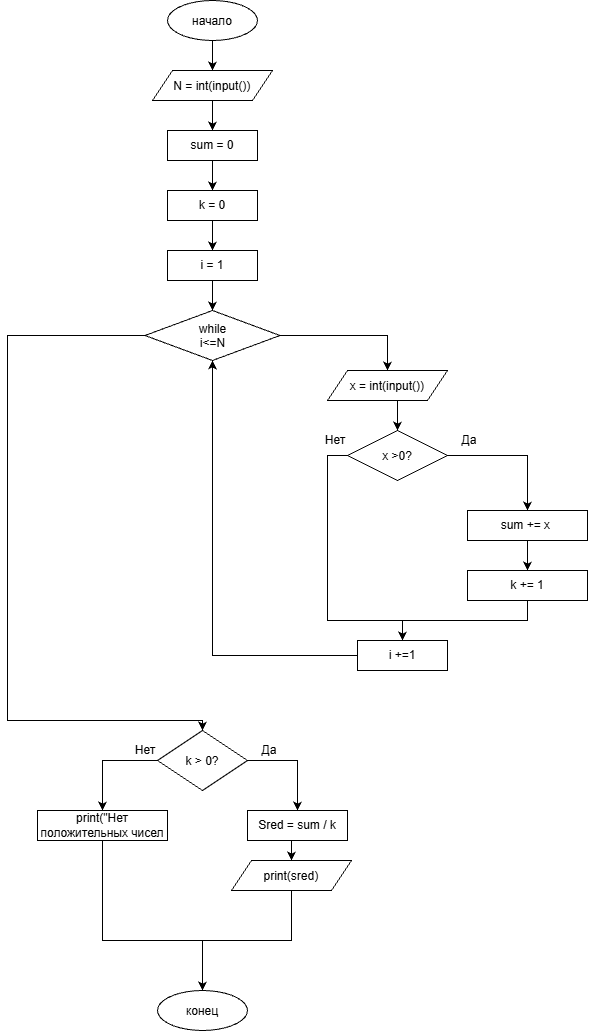

The diagram above was exported from draw.io. Its source (the exported page's mxGraphModel, read from the mxfile embedded in the PNG):
<mxGraphModel dx="1504" dy="1006" grid="1" gridSize="10" guides="1" tooltips="1" connect="1" arrows="1" fold="1" page="1" pageScale="1" pageWidth="827" pageHeight="1169" math="0" shadow="0">
  <root>
    <mxCell id="0" />
    <mxCell id="1" parent="0" />
    <mxCell id="D6STk1UP7vppPX9j2-KK-4" edge="1" parent="1" source="D6STk1UP7vppPX9j2-KK-1" style="edgeStyle=orthogonalEdgeStyle;rounded=0;orthogonalLoop=1;jettySize=auto;html=1;exitX=0.5;exitY=1;exitDx=0;exitDy=0;entryX=0.5;entryY=0;entryDx=0;entryDy=0;defaultLabelBackgroundColor=page;" target="D6STk1UP7vppPX9j2-KK-2">
      <mxGeometry relative="1" as="geometry" />
    </mxCell>
    <mxCell id="D6STk1UP7vppPX9j2-KK-1" parent="1" style="ellipse;whiteSpace=wrap;html=1;shapeInside=1;" value="начало" vertex="1">
      <mxGeometry height="40" width="90" x="290" y="40" as="geometry" />
    </mxCell>
    <mxCell id="D6STk1UP7vppPX9j2-KK-5" edge="1" parent="1" source="D6STk1UP7vppPX9j2-KK-2" style="edgeStyle=orthogonalEdgeStyle;rounded=0;orthogonalLoop=1;jettySize=auto;html=1;exitX=0.5;exitY=1;exitDx=0;exitDy=0;entryX=0.5;entryY=0;entryDx=0;entryDy=0;defaultLabelBackgroundColor=page;" target="D6STk1UP7vppPX9j2-KK-3">
      <mxGeometry relative="1" as="geometry" />
    </mxCell>
    <mxCell id="D6STk1UP7vppPX9j2-KK-2" parent="1" style="shape=parallelogram;perimeter=parallelogramPerimeter;whiteSpace=wrap;html=1;shapeInside=1;fixedSize=1;" value="N = int(input())" vertex="1">
      <mxGeometry height="30" width="120" x="275" y="110" as="geometry" />
    </mxCell>
    <mxCell id="D6STk1UP7vppPX9j2-KK-8" edge="1" parent="1" source="D6STk1UP7vppPX9j2-KK-3" style="edgeStyle=orthogonalEdgeStyle;rounded=0;orthogonalLoop=1;jettySize=auto;html=1;exitX=0.5;exitY=1;exitDx=0;exitDy=0;entryX=0.5;entryY=0;entryDx=0;entryDy=0;defaultLabelBackgroundColor=page;" target="D6STk1UP7vppPX9j2-KK-7">
      <mxGeometry relative="1" as="geometry" />
    </mxCell>
    <mxCell id="D6STk1UP7vppPX9j2-KK-3" parent="1" style="rounded=0;whiteSpace=wrap;html=1;" value="sum = 0" vertex="1">
      <mxGeometry height="30" width="90" x="290" y="170" as="geometry" />
    </mxCell>
    <mxCell id="D6STk1UP7vppPX9j2-KK-11" edge="1" parent="1" source="D6STk1UP7vppPX9j2-KK-7" style="edgeStyle=orthogonalEdgeStyle;rounded=0;orthogonalLoop=1;jettySize=auto;html=1;exitX=0.5;exitY=1;exitDx=0;exitDy=0;entryX=0.5;entryY=0;entryDx=0;entryDy=0;defaultLabelBackgroundColor=page;" target="D6STk1UP7vppPX9j2-KK-10">
      <mxGeometry relative="1" as="geometry" />
    </mxCell>
    <mxCell id="D6STk1UP7vppPX9j2-KK-7" parent="1" style="rounded=0;whiteSpace=wrap;html=1;" value="k = 0" vertex="1">
      <mxGeometry height="30" width="90" x="290" y="230" as="geometry" />
    </mxCell>
    <mxCell id="D6STk1UP7vppPX9j2-KK-14" edge="1" parent="1" source="D6STk1UP7vppPX9j2-KK-10" style="edgeStyle=orthogonalEdgeStyle;rounded=0;orthogonalLoop=1;jettySize=auto;html=1;exitX=0.5;exitY=1;exitDx=0;exitDy=0;entryX=0.5;entryY=0;entryDx=0;entryDy=0;defaultLabelBackgroundColor=page;" target="D6STk1UP7vppPX9j2-KK-13">
      <mxGeometry relative="1" as="geometry" />
    </mxCell>
    <mxCell id="D6STk1UP7vppPX9j2-KK-10" parent="1" style="rounded=0;whiteSpace=wrap;html=1;" value="i = 1" vertex="1">
      <mxGeometry height="30" width="90" x="290" y="290" as="geometry" />
    </mxCell>
    <mxCell id="D6STk1UP7vppPX9j2-KK-17" edge="1" parent="1" source="D6STk1UP7vppPX9j2-KK-13" style="edgeStyle=orthogonalEdgeStyle;rounded=0;orthogonalLoop=1;jettySize=auto;html=1;entryX=0.5;entryY=0;entryDx=0;entryDy=0;defaultLabelBackgroundColor=page;" target="D6STk1UP7vppPX9j2-KK-16">
      <mxGeometry relative="1" as="geometry" />
    </mxCell>
    <mxCell id="D6STk1UP7vppPX9j2-KK-29" edge="1" parent="1" source="D6STk1UP7vppPX9j2-KK-13" style="edgeStyle=orthogonalEdgeStyle;rounded=0;orthogonalLoop=1;jettySize=auto;html=1;exitX=0;exitY=0.5;exitDx=0;exitDy=0;entryX=0.5;entryY=0;entryDx=0;entryDy=0;defaultLabelBackgroundColor=page;" target="D6STk1UP7vppPX9j2-KK-27">
      <mxGeometry relative="1" x="0.3223" as="geometry">
        <Array as="points">
          <mxPoint x="130" y="375" />
          <mxPoint x="130" y="760" />
          <mxPoint x="325" y="760" />
        </Array>
      </mxGeometry>
    </mxCell>
    <mxCell id="D6STk1UP7vppPX9j2-KK-13" parent="1" style="rhombus;whiteSpace=wrap;html=1;shapeInside=1;" value="while i&amp;lt;=N" vertex="1">
      <mxGeometry height="50" width="135" x="267.5" y="350" as="geometry" />
    </mxCell>
    <mxCell id="D6STk1UP7vppPX9j2-KK-19" edge="1" parent="1" source="D6STk1UP7vppPX9j2-KK-16" style="edgeStyle=orthogonalEdgeStyle;rounded=0;orthogonalLoop=1;jettySize=auto;html=1;exitX=0.5;exitY=1;exitDx=0;exitDy=0;entryX=0.5;entryY=0;entryDx=0;entryDy=0;defaultLabelBackgroundColor=page;" target="D6STk1UP7vppPX9j2-KK-18">
      <mxGeometry relative="1" as="geometry" />
    </mxCell>
    <mxCell id="D6STk1UP7vppPX9j2-KK-16" parent="1" style="shape=parallelogram;perimeter=parallelogramPerimeter;whiteSpace=wrap;html=1;shapeInside=1;fixedSize=1;" value="x = int(input())" vertex="1">
      <mxGeometry height="30" width="120" x="450" y="410" as="geometry" />
    </mxCell>
    <mxCell id="D6STk1UP7vppPX9j2-KK-21" edge="1" parent="1" source="D6STk1UP7vppPX9j2-KK-18" style="edgeStyle=orthogonalEdgeStyle;rounded=0;orthogonalLoop=1;jettySize=auto;html=1;entryX=0.5;entryY=0;entryDx=0;entryDy=0;defaultLabelBackgroundColor=page;exitX=1;exitY=0.5;exitDx=0;exitDy=0;" target="D6STk1UP7vppPX9j2-KK-20">
      <mxGeometry relative="1" x="0.1657" as="geometry" />
    </mxCell>
    <mxCell id="D6STk1UP7vppPX9j2-KK-34" edge="1" parent="1" source="D6STk1UP7vppPX9j2-KK-18" style="edgeStyle=orthogonalEdgeStyle;rounded=0;orthogonalLoop=1;jettySize=auto;html=1;exitX=0;exitY=0.5;exitDx=0;exitDy=0;entryX=0.5;entryY=0;entryDx=0;entryDy=0;defaultLabelBackgroundColor=page;" target="D6STk1UP7vppPX9j2-KK-31">
      <mxGeometry relative="1" x="0.0714" as="geometry">
        <Array as="points">
          <mxPoint x="450" y="495" />
          <mxPoint x="450" y="660" />
          <mxPoint x="525" y="660" />
        </Array>
      </mxGeometry>
    </mxCell>
    <mxCell id="D6STk1UP7vppPX9j2-KK-18" parent="1" style="rhombus;whiteSpace=wrap;html=1;shapeInside=1;" value="x &amp;gt;0?" vertex="1">
      <mxGeometry height="50" width="100" x="470" y="470" as="geometry" />
    </mxCell>
    <mxCell id="D6STk1UP7vppPX9j2-KK-24" edge="1" parent="1" source="D6STk1UP7vppPX9j2-KK-20" style="edgeStyle=orthogonalEdgeStyle;rounded=0;orthogonalLoop=1;jettySize=auto;html=1;exitX=0.5;exitY=1;exitDx=0;exitDy=0;entryX=0.5;entryY=0;entryDx=0;entryDy=0;defaultLabelBackgroundColor=page;" target="D6STk1UP7vppPX9j2-KK-23">
      <mxGeometry relative="1" as="geometry" />
    </mxCell>
    <mxCell id="D6STk1UP7vppPX9j2-KK-20" parent="1" style="rounded=0;whiteSpace=wrap;html=1;" value="sum += x&amp;nbsp;" vertex="1">
      <mxGeometry height="30" width="120" x="590" y="550" as="geometry" />
    </mxCell>
    <mxCell id="D6STk1UP7vppPX9j2-KK-51" edge="1" parent="1" source="D6STk1UP7vppPX9j2-KK-23" style="edgeStyle=orthogonalEdgeStyle;rounded=0;orthogonalLoop=1;jettySize=auto;html=1;exitX=0.5;exitY=1;exitDx=0;exitDy=0;entryX=0.5;entryY=0;entryDx=0;entryDy=0;defaultLabelBackgroundColor=page;" target="D6STk1UP7vppPX9j2-KK-31">
      <mxGeometry relative="1" as="geometry" />
    </mxCell>
    <mxCell id="D6STk1UP7vppPX9j2-KK-23" parent="1" style="rounded=0;whiteSpace=wrap;html=1;" value="k += 1" vertex="1">
      <mxGeometry height="30" width="120" x="590" y="610" as="geometry" />
    </mxCell>
    <mxCell id="D6STk1UP7vppPX9j2-KK-36" edge="1" parent="1" source="D6STk1UP7vppPX9j2-KK-27" style="edgeStyle=orthogonalEdgeStyle;rounded=0;orthogonalLoop=1;jettySize=auto;html=1;exitX=1;exitY=0.5;exitDx=0;exitDy=0;entryX=0.5;entryY=0;entryDx=0;entryDy=0;defaultLabelBackgroundColor=page;" target="D6STk1UP7vppPX9j2-KK-30">
      <mxGeometry relative="1" as="geometry" />
    </mxCell>
    <mxCell id="D6STk1UP7vppPX9j2-KK-39" edge="1" parent="1" source="D6STk1UP7vppPX9j2-KK-27" style="edgeStyle=orthogonalEdgeStyle;rounded=0;orthogonalLoop=1;jettySize=auto;html=1;exitX=0;exitY=0.5;exitDx=0;exitDy=0;entryX=0.5;entryY=0;entryDx=0;entryDy=0;defaultLabelBackgroundColor=page;" target="D6STk1UP7vppPX9j2-KK-38">
      <mxGeometry relative="1" as="geometry" />
    </mxCell>
    <mxCell id="D6STk1UP7vppPX9j2-KK-27" parent="1" style="rhombus;whiteSpace=wrap;html=1;shapeInside=1;" value="k &amp;gt; 0?" vertex="1">
      <mxGeometry height="60" width="90" x="280" y="770" as="geometry" />
    </mxCell>
    <mxCell id="D6STk1UP7vppPX9j2-KK-42" edge="1" parent="1" source="D6STk1UP7vppPX9j2-KK-30" style="edgeStyle=orthogonalEdgeStyle;rounded=0;orthogonalLoop=1;jettySize=auto;html=1;exitX=0.5;exitY=1;exitDx=0;exitDy=0;entryX=0.5;entryY=0;entryDx=0;entryDy=0;defaultLabelBackgroundColor=page;" target="D6STk1UP7vppPX9j2-KK-40">
      <mxGeometry relative="1" as="geometry" />
    </mxCell>
    <mxCell id="D6STk1UP7vppPX9j2-KK-30" parent="1" style="rounded=0;whiteSpace=wrap;html=1;" value="Sred = sum / k" vertex="1">
      <mxGeometry height="30" width="100" x="370" y="850" as="geometry" />
    </mxCell>
    <mxCell id="D6STk1UP7vppPX9j2-KK-52" edge="1" parent="1" source="D6STk1UP7vppPX9j2-KK-31" style="edgeStyle=orthogonalEdgeStyle;rounded=0;orthogonalLoop=1;jettySize=auto;html=1;entryX=0.5;entryY=1;entryDx=0;entryDy=0;defaultLabelBackgroundColor=page;" target="D6STk1UP7vppPX9j2-KK-13">
      <mxGeometry relative="1" as="geometry" />
    </mxCell>
    <mxCell id="D6STk1UP7vppPX9j2-KK-31" parent="1" style="rounded=0;whiteSpace=wrap;html=1;" value="i +=1" vertex="1">
      <mxGeometry height="30" width="90" x="480" y="680" as="geometry" />
    </mxCell>
    <mxCell id="D6STk1UP7vppPX9j2-KK-44" edge="1" parent="1" source="D6STk1UP7vppPX9j2-KK-38" style="edgeStyle=orthogonalEdgeStyle;rounded=0;orthogonalLoop=1;jettySize=auto;html=1;exitX=0.5;exitY=1;exitDx=0;exitDy=0;entryX=0.5;entryY=0;entryDx=0;entryDy=0;defaultLabelBackgroundColor=page;" target="D6STk1UP7vppPX9j2-KK-41">
      <mxGeometry relative="1" as="geometry">
        <Array as="points">
          <mxPoint x="225" y="980" />
          <mxPoint x="325" y="980" />
        </Array>
      </mxGeometry>
    </mxCell>
    <mxCell id="D6STk1UP7vppPX9j2-KK-38" parent="1" style="rounded=0;whiteSpace=wrap;html=1;" value="print(&quot;Нет положительных чисел" vertex="1">
      <mxGeometry height="30" width="130" x="160" y="850" as="geometry" />
    </mxCell>
    <mxCell id="D6STk1UP7vppPX9j2-KK-43" edge="1" parent="1" source="D6STk1UP7vppPX9j2-KK-40" style="edgeStyle=orthogonalEdgeStyle;rounded=0;orthogonalLoop=1;jettySize=auto;html=1;exitX=0.5;exitY=1;exitDx=0;exitDy=0;entryX=0.5;entryY=0;entryDx=0;entryDy=0;defaultLabelBackgroundColor=page;" target="D6STk1UP7vppPX9j2-KK-41">
      <mxGeometry relative="1" as="geometry" />
    </mxCell>
    <mxCell id="D6STk1UP7vppPX9j2-KK-40" parent="1" style="shape=parallelogram;perimeter=parallelogramPerimeter;whiteSpace=wrap;html=1;shapeInside=1;fixedSize=1;" value="print(sred)" vertex="1">
      <mxGeometry height="30" width="120" x="354" y="900" as="geometry" />
    </mxCell>
    <mxCell id="D6STk1UP7vppPX9j2-KK-41" parent="1" style="ellipse;whiteSpace=wrap;html=1;shapeInside=1;" value="конец" vertex="1">
      <mxGeometry height="40" width="90" x="280" y="1030" as="geometry" />
    </mxCell>
    <mxCell id="D6STk1UP7vppPX9j2-KK-45" parent="1" style="text;html=1;whiteSpace=wrap;strokeColor=none;fillColor=none;align=center;verticalAlign=middle;rounded=0;" value="Да" vertex="1">
      <mxGeometry height="20" width="44" x="370" y="780" as="geometry" />
    </mxCell>
    <mxCell id="D6STk1UP7vppPX9j2-KK-47" parent="1" style="text;html=1;whiteSpace=wrap;strokeColor=none;fillColor=none;align=center;verticalAlign=middle;rounded=0;" value="Нет" vertex="1">
      <mxGeometry height="20" width="44" x="246" y="780" as="geometry" />
    </mxCell>
    <mxCell id="D6STk1UP7vppPX9j2-KK-48" parent="1" style="text;html=1;whiteSpace=wrap;strokeColor=none;fillColor=none;align=center;verticalAlign=middle;rounded=0;" value="Да" vertex="1">
      <mxGeometry height="20" width="44" x="570" y="470" as="geometry" />
    </mxCell>
    <mxCell id="D6STk1UP7vppPX9j2-KK-50" parent="1" style="text;html=1;whiteSpace=wrap;strokeColor=none;fillColor=none;align=center;verticalAlign=middle;rounded=0;" value="Нет" vertex="1">
      <mxGeometry height="20" width="44" x="436" y="470" as="geometry" />
    </mxCell>
  </root>
</mxGraphModel>